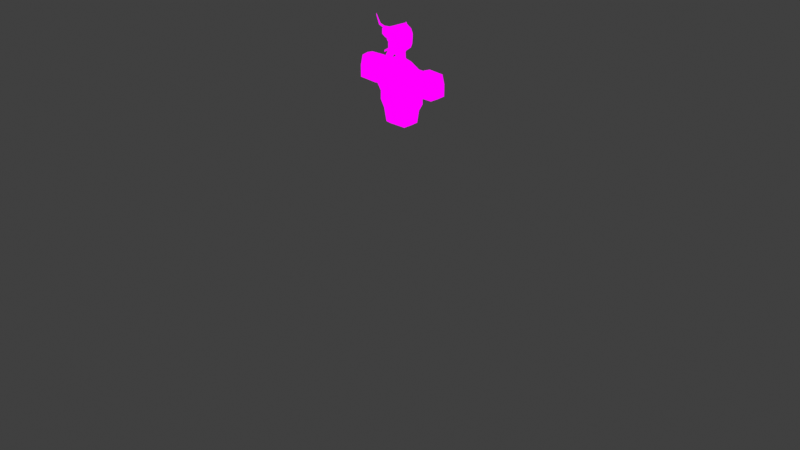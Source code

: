 # Source: demonboss.blend  (saved by Blender 4.2.66; exported with 4.5.12 LTS)
import bpy
from mathutils import Matrix  # noqa: F401  (used for matrix-valued properties, if any)

bpy.ops.wm.read_factory_settings(use_empty=True)
scene = bpy.context.scene
scene.name = 'Scene'

# ---- collections
col_collection = bpy.data.collections.new('Collection'); scene.collection.children.link(col_collection)

# ---- images (referenced by path relative to the original .blend; pixels are not part of the script)
import os
ASSET_DIR = os.environ.get("B2B_ASSET_DIR", "")  # directory of the original .blend (textures are referenced by path, not embedded)
HERE = os.path.dirname(os.path.abspath(__file__))  # packed textures are extracted next to this script under _unpacked/

def load_image(name, relpath, width, height, colorspace="sRGB"):
    """Load a texture the original file referenced (path relative to the .blend, or extracted next to this script)."""
    p = next((c for c in (os.path.join(HERE, relpath), os.path.join(ASSET_DIR, relpath)) if relpath and os.path.exists(c)), "")
    if p:
        img = bpy.data.images.load(p, check_existing=True)
        img.name = name
    else:  # same state as the original file: an image datablock whose file is absent (Cycles renders it pink)
        img = bpy.data.images.new(name, width, height)
        img.source = "FILE"
        img.filepath = "//" + (relpath or name)
    img.colorspace_settings.name = colorspace
    return img
img_tex_mc_png = load_image('tex_mc.png', 'tex_mc.png', 1024, 1024, 'sRGB')

# ---- materials (node trees are filled in below, after node groups)
mat_material_001 = bpy.data.materials.new('Material.001')

# ---- material node trees
mat_material_001.use_nodes = True; mat_material_001.node_tree.nodes.clear()
_N = mat_material_001.node_tree.nodes; _L = mat_material_001.node_tree.links
n0 = _N.new('ShaderNodeBsdfPrincipled'); n0.name = 'Principled BSDF'; n0.location = (-405, 236)
n1 = _N.new('ShaderNodeOutputMaterial'); n1.name = 'Material Output'; n1.location = (638, 315)
n2 = _N.new('ShaderNodeTexImage'); n2.name = 'Image Texture'; n2.location = (-337, 529)
n2.image = img_tex_mc_png
n3 = _N.new('ShaderNodeMix'); n3.name = 'Mix'; n3.location = (367, 425)
n3.data_type = 'RGBA'
n3.blend_type = 'MULTIPLY'
n3.clamp_factor = False
n3.inputs[0].default_value = 0.0
n4 = _N.new('ShaderNodeShaderToRGB'); n4.name = 'Shader to RGB'; n4.location = (-144, 187)
n5 = _N.new('ShaderNodeValToRGB'); n5.name = 'Color Ramp'; n5.location = (52, 208)
n5.color_ramp.interpolation = 'CONSTANT'
while len(n5.color_ramp.elements) > 1: n5.color_ramp.elements.remove(n5.color_ramp.elements[-1])
n5.color_ramp.elements[0].position = 0.0; n5.color_ramp.elements[0].color = (0.0, 0.0, 0.0, 1.0)
_e = n5.color_ramp.elements.new(0.5364); _e.color = (1.0, 1.0, 1.0, 1.0)
_L.new(n2.outputs[0], n3.inputs[6])
_L.new(n0.outputs[0], n4.inputs[0])
_L.new(n4.outputs[0], n5.inputs[0])
_L.new(n5.outputs[0], n3.inputs[7])
_L.new(n3.outputs[2], n1.inputs[0])
n1.is_active_output = True

# ---- world
world_world = bpy.data.worlds.new('World'); scene.world = world_world
world_world.use_nodes = True; world_world.node_tree.nodes.clear()
_N = world_world.node_tree.nodes; _L = world_world.node_tree.links
n0 = _N.new('ShaderNodeOutputWorld'); n0.name = 'World Output'; n0.location = (300, 300)
n1 = _N.new('ShaderNodeBackground'); n1.name = 'Background'; n1.location = (10, 300)
n1.inputs[0].default_value = (0.05088, 0.05088, 0.05088, 1.0)
_L.new(n1.outputs[0], n0.inputs[0])
n0.is_active_output = True
world_world.color = (0.05088, 0.05088, 0.05088)
world_world.sun_shadow_jitter_overblur = 0.0

# ---- cameras
cam_camera = bpy.data.cameras.new('Camera')
cam_camera.clip_end = 100.0
cam_camera.ortho_scale = 7.314

# ---- lights
light_light = bpy.data.lights.new('Light', 'POINT')
light_light.energy = 1000.0
light_light.shadow_soft_size = 0.1

# ---- meshes
me_cube_001 = bpy.data.meshes.new('Cube.001')
me_cube_001.from_pydata([(0.6277, 0.7745, 0.7152), (0.5989, 0.6629, -0.6675), (0.6506, -0.447, 1.004), (0.5223, -0.6701, -0.8346), (0.0, 0.8312, -0.8308), (0.0, -0.9107, 1.251), (0.0, -1.05, -1.275), (0.0, 1.0, 0.9567), (0.6056, 0.8371, -0.3594), (0.6143, -0.5461, -0.5185), (0.0, 1.049, -0.4066), (0.0, -1.003, -0.63), (0.7859, 0.0, 0.9526), (0.6715, 0.0, -0.7936), (0.0, 0.0, -1.016), (0.0, 0.0, 1.251), (0.698, 0.0, -0.4362), (0.6018, 0.7745, -0.5122), (0.5278, -0.6596, -0.6844), (0.0, 0.9728, -0.6565), (0.0, -1.157, -0.8624), (0.6832, 0.0, -0.636), (0.7778, -0.2682, 0.9557), (0.0, -0.5, -1.007), (0.0, -0.5, 1.251), (0.6899, -0.2682, -0.4362), (0.6634, -0.2682, -0.7936), (0.6751, -0.2682, -0.636), (0.0, -1.013, -0.6677), (0.208, -0.9309, -0.9012), (0.614, 0.8668, 0.01416), (0.6274, -0.5068, 0.025), (0.0, 1.097, 0.01585), (0.7278, 0.0, 0.025), (0.7197, -0.2682, 0.025), (0.0, -0.9858, -0.2249), (0.0, -0.9546, 0.2843), (0.08223, -0.9008, 0.025), (0.1444, -0.9001, -0.2184), (0.03355, -0.9394, 0.2779), (0.4033, -0.81, -0.8918), (0.4379, 0.8965, 0.8087), (0.4379, 0.7468, -0.7129), (0.4033, -0.6788, 1.098), (0.4379, 0.9591, -0.3594), (0.5, 0.0, 1.061), (0.5, 0.0, -0.8918), (0.4379, 0.8965, -0.5576), (0.5, -0.3841, 1.061), (0.5, -0.3841, -0.8918), (0.4379, 0.9931, 0.01396), (0.4085, -0.7458, 0.025), (0.5358, -0.6745, -0.4667), (0.4112, -0.8037, -0.7518), (0.0, -1.412, -1.138), (0.0, -1.267, -1.33), (0.2044, -1.365, -1.122), (0.1981, -1.234, -1.289), (0.8931, -0.7552, -0.8641), (0.8893, -0.7687, -1.022), (0.1336, -0.8338, 1.201), (0.6161, 0.878, 0.173), (0.6322, -0.4944, 0.227), (0.0, 1.103, 0.173), (0.7398, 0.0, 0.227), (0.7317, -0.2682, 0.227), (0.4379, 1.0, 0.173), (0.4074, -0.7319, 0.227), (0.6091, 0.8562, -0.202), (0.6197, -0.5265, -0.295), (0.0, 1.082, -0.202), (0.7122, 0.0, -0.2375), (0.7041, -0.2682, -0.2375), (0.4379, 0.9782, -0.202), (0.6159, -0.5363, -0.4551), (0.7044, 0.0, -0.3688), (0.6963, -0.2682, -0.3688), (0.5888, -0.6418, -0.3051), (0.0, -0.994, -0.2946), (0.0, -0.8797, -0.4358), (0.0, -0.8808, -0.5442), (0.3724, -0.8003, -0.4976), (0.3545, -0.7995, -0.3797), (0.0, -1.055, 0.03434), (0.06308, -1.035, 0.03434), (0.0, -1.138, -0.2156), (0.07273, -1.113, -0.2137), (0.3775, -0.7999, -0.4114), (0.0, -0.8802, -0.4626), (0.3171, -0.8386, -0.4094), (0.3113, -0.8403, -0.4554), (0.3058, -0.8425, -0.5271), (0.1096, -0.869, -0.5417), (0.3749, -0.8001, -0.4545), (0.1152, -0.8664, -0.4287), (0.0, -0.8799, -0.4492), (0.366, -0.7997, -0.3955), (0.0, -0.8805, -0.5034), (0.3523, -0.8201, -0.4395), (0.3422, -0.819, -0.4007), (0.1123, -0.8675, -0.4651), (0.3485, -0.8214, -0.5184), (0.3142, -0.8394, -0.4324), (0.3086, -0.8414, -0.4913), (0.3504, -0.8208, -0.4789), (0.3473, -0.8196, -0.4201), (0.1138, -0.867, -0.4469), (0.1109, -0.8682, -0.5034), (0.03675, -0.9756, -0.3594), (0.03675, -0.9759, -0.4002), (0.2237, -0.8747, -0.2966), (0.2231, -0.8752, -0.3364), (0.1653, -0.9176, 0.04073), (0.2463, -0.9645, 0.253), (0.545, -0.7368, -0.05871), (0.5951, -0.7994, 0.1643), (0.216, -0.8935, 0.02747), (0.2928, -0.9425, 0.2412), (0.5029, -0.7568, -0.0477), (0.5565, -0.8177, 0.1741), (0.156, -0.9081, 0.00518), (0.5357, -0.7273, -0.09426), (0.2067, -0.884, -0.008084), (0.4936, -0.7474, -0.08326), (0.197, -0.9267, 0.1261), (0.1877, -0.9267, 0.0905), (0.0, -1.007, 0.143), (0.0, -1.007, 0.1062), (0.09387, -0.9872, 0.09835), (0.09852, -0.9872, 0.1345), (0.5663, -0.7729, 0.08795), (0.557, -0.7634, 0.02291), (0.7342, -0.289, 0.1005), (0.7249, -0.2795, 0.03543), (0.1644, -0.4619, 1.189), (0.2026, 0.0, 1.174), (0.0, -0.9326, 0.6422), (0.08359, -0.8866, 0.639), (0.6219, 0.8807, 0.463), (0.6414, -0.4707, 0.6135), (0.0, 1.106, 0.463), (0.7629, 0.0, 0.6135), (0.7548, -0.2682, 0.6135), (0.4379, 1.003, 0.463), (0.4054, -0.7054, 0.6135), (0.4384, -1.391, 1.145), (0.0, -1.512, 1.183), (0.3592, -1.474, 0.722), (0.0, -1.547, 0.7244), (0.0, 1.247, -2.656), (0.0, -0.9691, -2.688), (1.457, 1.151, -2.717), (1.433, -0.7714, -2.766), (0.2905, 0.5092, -0.63), (0.0, 0.776, -0.7533), (0.0, -0.2546, -0.9832), (0.2905, -0.2546, -0.8796), (0.8717, 1.151, -5.626), (0.0, -0.9691, -5.598), (0.538, 0.2607, -0.7796), (0.3255, -0.1119, -1.677), (0.3255, 0.4294, -1.525), (0.0, -0.1912, -1.75), (0.0, 0.6183, -1.457), (0.4675, 0.2501, -1.455), (1.417, 0.8163, -2.269), (0.0, 1.065, -2.438), (1.417, -0.3203, -2.314), (0.0, -0.7946, -2.462), (1.87, 0.2573, -2.208), (2.082, -0.4609, -2.925), (2.079, 0.801, -2.265), (2.082, 0.9836, -2.87), (2.079, -0.2864, -2.31), (2.079, 0.2573, -2.204), (0.6242, 0.5819, -0.6468), (0.7386, 0.5819, 0.9447), (0.0, 0.6854, -0.8583), (0.6507, 0.5819, -0.4362), (0.6359, 0.5819, -0.4892), (0.6805, 0.5819, 0.025), (0.5, 0.6854, -0.7177), (0.5, 0.5819, 1.061), (0.6926, 0.5819, 0.227), (0.6649, 0.5819, -0.2375), (0.6571, 0.5819, -0.3688), (0.06373, 0.6854, 1.227), (0.7156, 0.5819, 0.6135), (1.697, -0.823, 1.948), (1.655, -0.8819, 1.964), (1.652, -0.8898, 1.836), (1.689, -0.823, 1.836), (1.457, -0.6795, 1.174), (1.564, -0.5284, 1.134), (1.645, -0.5284, 1.034), (1.55, -0.6995, 1.034), (0.0, -1.332, 0.4289), (0.0, -1.225, 0.4146), (0.1123, -1.217, 0.414), (0.1603, -1.319, 0.4285), (1.256, -0.3983, 0.9543), (1.403, -0.5851, 0.8941), (1.138, -0.5632, 0.9989), (1.508, -0.3983, 0.8941), (0.1841, -0.9756, 0.3187), (0.1841, -0.9759, 0.1979), (0.8466, -0.6611, 0.5079), (0.8462, -0.6616, 0.3878), (0.0, 1.247, -5.566), (2.296, -0.4609, -2.974), (2.624, 0.801, -1.981), (2.296, 0.9836, -2.919), (2.624, -0.2864, -2.026), (2.624, 0.2573, -1.921), (4.066, 0.259, -2.909), (4.066, -0.4633, -2.915), (4.023, 0.7986, -2.03), (4.066, 0.9813, -2.86), (4.023, -0.2887, -2.075), (4.023, 0.2549, -1.969), (1.457, 1.151, -3.725), (0.0, 1.247, -3.664), (0.0, -0.9691, -3.696), (1.433, -0.7714, -3.774), (2.082, 0.2613, -3.927), (2.082, -0.4609, -3.933), (2.082, 0.9836, -3.878), (2.296, 0.2613, -3.976), (2.296, -0.4609, -3.981), (2.296, 0.9836, -3.927), (4.066, 0.259, -3.917), (4.066, -0.4633, -3.923), (4.066, 0.9813, -3.868), (0.8479, -0.7714, -5.675), (1.291, 0.2613, -5.829), (1.291, -0.4609, -5.834), (1.291, 0.9836, -5.78), (1.684, 0.9836, -5.15), (0.0, 1.247, -4.936), (1.684, -0.4609, -5.205), (0.0, -0.9691, -4.968), (1.165, -0.7714, -5.046), (1.189, 1.151, -4.997), (1.684, 0.2613, -5.199), (1.673, 0.9836, -4.429), (0.0, -0.9691, -4.376), (1.107, 1.151, -4.405), (0.0, 1.247, -4.345), (1.673, -0.4609, -4.483), (1.084, -0.7714, -4.454), (1.673, 0.2613, -4.478), (0.629, 1.18, -6.751), (0.0, -0.9405, -6.722), (0.0, 0.2899, -6.706), (0.0, 1.276, -6.69), (0.6051, -0.7428, -6.8), (0.485, 0.2899, -6.726), (1.048, 0.2899, -6.953), (1.048, -0.4323, -6.959), (1.048, 1.012, -6.904), (0.7408, -0.2161, -1.84), (0.0, -0.4929, -2.139), (1.038, 0.2537, -1.676), (0.7408, 0.6228, -1.742), (0.0, 0.8415, -1.98), (0.2871, -0.1168, -1.183), (0.0, -0.1483, -1.257), (0.4493, 0.2471, -1.052), (0.2871, 0.4245, -1.016), (0.0, 0.6135, -1.042)], [], [(49, 26, 3, 40), (193, 192, 189, 188), (143, 41, 0, 138), (48, 134, 60, 43), (53, 52, 11, 28, 29), (47, 44, 8, 17), (27, 25, 9, 18), (179, 178, 16, 21), (182, 186, 135, 45), (187, 176, 12, 141), (181, 175, 13, 46), (175, 179, 21, 13), (27, 18, 58), (42, 47, 17, 1), (53, 29, 56), (13, 21, 27, 26), (21, 16, 25, 27), (45, 135, 134, 48), (141, 12, 22, 142), (13, 26, 49), (29, 28, 20), (71, 33, 34, 72), (184, 180, 33, 71), (77, 51, 37, 38), (73, 50, 30, 68), (72, 34, 31, 69), (38, 37, 84, 86), (70, 32, 50, 73), (14, 46, 49, 23), (12, 45, 48, 22), (4, 19, 47, 42), (177, 181, 46, 14), (176, 182, 45, 12), (19, 10, 44, 47), (22, 48, 43, 2), (140, 7, 41, 143), (23, 49, 40, 6), (18, 9, 52, 53), (69, 31, 51, 77), (137, 144, 147), (3, 18, 53, 40), (57, 56, 54, 55), (29, 20, 54, 56), (6, 40, 57, 55), (40, 53, 56, 57), (26, 27, 58, 59), (3, 26, 59), (18, 3, 59, 58), (46, 13, 49), (31, 62, 67, 51), (60, 5, 146, 145), (32, 63, 66, 50), (33, 64, 65, 34), (180, 183, 64, 33), (50, 66, 61, 30), (34, 65, 62, 31), (51, 67, 39, 37), (74, 69, 77), (10, 70, 73, 44), (76, 72, 69, 74), (44, 73, 68, 8), (185, 184, 71, 75), (75, 71, 72, 76), (16, 75, 76, 25), (178, 185, 75, 16), (25, 76, 74, 9), (9, 74, 77, 52), (93, 96, 87), (78, 77, 38, 35), (99, 94, 89), (92, 101, 91), (85, 86, 84, 83), (84, 39, 36, 83), (37, 39, 84), (35, 38, 86, 85), (107, 103, 90, 100), (106, 102, 89, 94), (105, 98, 87, 96), (104, 101, 81, 93), (98, 104, 93, 87), (90, 103, 104, 98), (103, 91, 101, 104), (99, 105, 96, 82), (89, 102, 105, 99), (102, 90, 98, 105), (95, 106, 94, 79), (88, 100, 106, 95), (100, 90, 102, 106), (97, 107, 100, 88), (80, 92, 107, 97), (92, 91, 103, 107), (11, 52, 81, 101, 92, 80), (77, 78, 79, 94, 99, 82), (52, 77, 82, 96, 93, 81), (109, 111, 110, 108), (116, 117, 113, 112), (118, 119, 117, 116), (114, 115, 119, 118), (114, 118, 123, 121), (118, 116, 122, 123), (116, 112, 120, 122), (128, 129, 126, 127), (125, 124, 129, 128), (130, 131, 133, 132), (134, 135, 15, 24), (186, 7, 15), (60, 134, 24, 5), (39, 137, 136, 36), (62, 139, 144, 67), (63, 140, 143, 66), (64, 141, 142, 65), (183, 187, 141, 64), (67, 144, 137, 39), (66, 143, 138, 61), (65, 142, 139, 62), (139, 2, 145, 147), (147, 145, 146, 148), (2, 43, 145), (144, 139, 147), (43, 60, 145), (136, 137, 198, 197), (217, 211, 229, 232), (267, 265, 156, 159), (265, 266, 155, 156), (269, 268, 153, 154), (268, 267, 159, 153), (214, 217, 232, 230), (263, 262, 164, 161), (264, 263, 161, 163), (260, 261, 162, 160), (262, 260, 160, 164), (165, 151, 172, 171), (152, 150, 168, 167), (149, 151, 165, 166), (167, 169, 174, 173), (211, 172, 226, 229), (151, 149, 221, 220), (169, 165, 171, 174), (209, 215, 231, 228), (152, 167, 173, 170), (152, 170, 225, 223), (61, 138, 187, 183), (8, 185, 178), (8, 68, 184, 185), (30, 61, 183, 180), (0, 41, 182, 176), (4, 42, 181, 177), (68, 30, 180, 184), (1, 17, 179, 175), (42, 1, 175, 181), (138, 0, 176, 187), (41, 7, 186, 182), (17, 8, 178, 179), (191, 188, 189, 190), (195, 194, 191, 190), (192, 195, 190, 189), (194, 193, 188, 191), (203, 200, 193, 194), (202, 201, 195, 192), (201, 203, 194, 195), (200, 202, 192, 193), (197, 198, 199, 196), (137, 147, 199, 198), (147, 148, 196, 199), (22, 2, 202, 200), (139, 142, 203, 201), (2, 139, 201, 202), (142, 22, 200, 203), (205, 207, 206, 204), (209, 212, 218, 215), (212, 213, 219, 218), (173, 174, 213, 212), (170, 173, 212, 209), (171, 172, 211, 210), (174, 171, 210, 213), (214, 215, 218, 219), (217, 214, 219, 216), (210, 211, 217, 216), (213, 210, 216, 219), (150, 152, 223, 222), (215, 214, 230, 231), (239, 243, 234, 235), (242, 238, 208, 157), (224, 225, 228, 227), (226, 224, 227, 229), (241, 239, 235, 233), (240, 241, 233, 158), (229, 227, 230, 232), (227, 228, 231, 230), (172, 151, 220, 226), (170, 209, 228, 225), (158, 233, 255, 252), (157, 208, 254, 251), (234, 236, 259, 257), (233, 235, 258, 255), (237, 242, 157, 236), (243, 237, 236, 234), (250, 244, 237, 243), (244, 246, 242, 237), (245, 249, 241, 240), (249, 248, 239, 241), (246, 247, 238, 242), (248, 250, 243, 239), (225, 224, 250, 248), (220, 221, 247, 246), (223, 225, 248, 249), (222, 223, 249, 245), (226, 220, 246, 244), (224, 226, 244, 250), (253, 252, 255, 256), (254, 253, 256, 251), (256, 255, 258, 257), (251, 256, 257, 259), (236, 157, 251, 259), (235, 234, 257, 258), (169, 167, 260, 262), (167, 168, 261, 260), (166, 165, 263, 264), (165, 169, 262, 263), (161, 164, 267, 268), (163, 161, 268, 269), (160, 162, 266, 265), (164, 160, 265, 267), (135, 186, 15)])
_uv = me_cube_001.uv_layers.new(name='UVMap')
_uv.uv.foreach_set('vector', [0.09182, 0.9718, 0.09568, 0.9709, 0.09477, 0.9744, 0.09182, 0.9748, 0.09496, 0.9604, 0.09496, 0.9561, 0.09496, 0.9561, 0.09496, 0.9604, 0.09241, 0.9781, 0.09123, 0.9781, 0.09123, 0.9766, 0.09241, 0.9766, 0.08707, 0.9585, 0.08177, 0.9573, 0.08179, 0.95, 0.08707, 0.9525, 0.4026, 0.7878, 0.4375, 0.7835, 0.4375, 0.875, 0.424, 0.875, 0.4026, 0.8369, 0.4026, 0.4375, 0.4375, 0.4375, 0.4375, 0.5, 0.4026, 0.5, 0.09739, 0.9709, 0.09955, 0.9709, 0.09866, 0.973, 0.09739, 0.9755, 0.4026, 0.5393, 0.4375, 0.5393, 0.4375, 0.625, 0.4026, 0.625, 0.08707, 0.9754, 0.08018, 0.9754, 0.08238, 0.9646, 0.08707, 0.9646, 0.09241, 0.9756, 0.09123, 0.9756, 0.09123, 0.9736, 0.09241, 0.9736, 0.04199, 0.905, 0.05325, 0.905, 0.05325, 0.9204, 0.04199, 0.9204, 0.375, 0.5393, 0.4026, 0.5393, 0.4026, 0.625, 0.375, 0.625, 0.09739, 0.9709, 0.09739, 0.9755, 0.09739, 0.973, 0.375, 0.4375, 0.4026, 0.4375, 0.4026, 0.5, 0.375, 0.5, 0.09787, 0.9577, 0.09787, 0.9796, 0.09739, 0.9832, 0.09568, 0.9688, 0.09739, 0.9688, 0.09739, 0.9709, 0.09568, 0.9709, 0.09739, 0.9688, 0.09955, 0.9688, 0.09955, 0.9709, 0.09739, 0.9709, 0.08707, 0.9646, 0.08238, 0.9646, 0.08177, 0.9573, 0.08707, 0.9585, 0.09241, 0.9736, 0.09123, 0.9736, 0.09123, 0.9727, 0.09241, 0.9727, 0.09568, 0.9688, 0.09568, 0.9709, 0.09182, 0.9718, 0.09481, 0.9656, 0.09891, 0.9729, 0.09481, 0.9729, 0.4703, 0.625, 0.5031, 0.625, 0.5031, 0.6585, 0.4703, 0.6585, 0.4703, 0.5393, 0.5031, 0.5393, 0.5031, 0.625, 0.4703, 0.625, 0.4539, 0.7842, 0.5031, 0.7863, 0.5031, 0.8475, 0.4727, 0.8413, 0.4703, 0.4375, 0.5031, 0.4375, 0.5111, 0.5, 0.4703, 0.5, 0.4703, 0.6585, 0.5031, 0.6585, 0.5031, 0.692, 0.4631, 0.692, 0.01072, 0.8954, 0.0231, 0.8979, 0.02386, 0.898, 0.01106, 0.8954, 0.4703, 0.375, 0.5031, 0.375, 0.5031, 0.4375, 0.4703, 0.4375, 0.0274, 0.9141, 0.03127, 0.9141, 0.03127, 0.9171, 0.0274, 0.918, 0.09496, 0.9646, 0.08707, 0.9646, 0.08707, 0.9585, 0.09496, 0.9604, 0.375, 0.375, 0.4026, 0.375, 0.4026, 0.4375, 0.375, 0.4375, 0.03073, 0.905, 0.04199, 0.905, 0.04199, 0.9204, 0.03073, 0.9204, 0.09496, 0.9754, 0.08707, 0.9754, 0.08707, 0.9646, 0.09496, 0.9646, 0.4026, 0.375, 0.4375, 0.375, 0.4375, 0.4375, 0.4026, 0.4375, 0.09496, 0.9604, 0.08707, 0.9585, 0.08707, 0.9525, 0.09496, 0.9561, 0.09241, 0.9797, 0.09123, 0.9797, 0.09123, 0.9781, 0.09241, 0.9781, 0.08795, 0.9727, 0.09182, 0.9718, 0.09182, 0.9748, 0.08795, 0.9766, 0.07982, 0.9645, 0.08485, 0.9548, 0.08836, 0.9771, 0.07982, 0.9782, 0.4631, 0.692, 0.5031, 0.692, 0.5031, 0.7863, 0.4539, 0.7842, 0.08418, 0.962, 0.08452, 0.969, 0.08418, 0.962, 0.09477, 0.9744, 0.09739, 0.9755, 0.09739, 0.9789, 0.09568, 0.9786, 0.09568, 0.9816, 0.09739, 0.9832, 0.09739, 0.9843, 0.09568, 0.9843, 0.09481, 0.9656, 0.09481, 0.9729, 0.09481, 0.9729, 0.09481, 0.9694, 0.08795, 0.9766, 0.09182, 0.9748, 0.08981, 0.9757, 0.08795, 0.9766, 0.09568, 0.9786, 0.09739, 0.9789, 0.09739, 0.9832, 0.09568, 0.9816, 0.09568, 0.9709, 0.09739, 0.9709, 0.09739, 0.973, 0.09568, 0.973, 0.09477, 0.9744, 0.09568, 0.9709, 0.09568, 0.973, 0.09739, 0.9755, 0.09477, 0.9744, 0.09568, 0.973, 0.09739, 0.973, 0.03127, 0.9141, 0.03514, 0.9141, 0.03127, 0.9171, 0.5031, 0.692, 0.5284, 0.692, 0.5284, 0.7858, 0.5031, 0.7863, 0.08179, 0.95, 0.07918, 0.9488, 0.07918, 0.9488, 0.08179, 0.95, 0.5031, 0.375, 0.5284, 0.375, 0.5284, 0.4375, 0.5031, 0.4375, 0.5031, 0.625, 0.5284, 0.625, 0.5284, 0.6585, 0.5031, 0.6585, 0.5031, 0.5393, 0.5284, 0.5393, 0.5284, 0.625, 0.5031, 0.625, 0.5031, 0.4375, 0.5284, 0.4375, 0.5284, 0.5, 0.5111, 0.5, 0.1023, 0.979, 0.0992, 0.979, 0.0992, 0.9749, 0.1023, 0.9749, 0.5031, 0.7863, 0.5284, 0.7858, 0.5351, 0.8655, 0.5031, 0.8475, 0.4431, 0.692, 0.4631, 0.692, 0.4539, 0.7842, 0.4375, 0.375, 0.4703, 0.375, 0.4703, 0.4375, 0.4375, 0.4375, 0.4539, 0.6585, 0.4703, 0.6585, 0.4631, 0.692, 0.4431, 0.692, 0.4375, 0.4375, 0.4703, 0.4375, 0.4703, 0.5, 0.4375, 0.5, 0.4539, 0.5393, 0.4703, 0.5393, 0.4703, 0.625, 0.4539, 0.625, 0.4539, 0.625, 0.4703, 0.625, 0.4703, 0.6585, 0.4539, 0.6585, 0.4375, 0.625, 0.4539, 0.625, 0.4539, 0.6585, 0.4375, 0.6585, 0.4375, 0.5393, 0.4539, 0.5393, 0.4539, 0.625, 0.4375, 0.625, 0.4375, 0.6585, 0.4539, 0.6585, 0.4431, 0.692, 0.4231, 0.692, 0.4231, 0.692, 0.4431, 0.692, 0.4539, 0.7842, 0.4375, 0.7835, 0.4496, 0.784, 0.4525, 0.7842, 0.4511, 0.7841, 0.4552, 0.875, 0.4539, 0.7842, 0.4727, 0.8413, 0.4719, 0.875, 0.4542, 0.8063, 0.4549, 0.8517, 0.4545, 0.8284, 0.44, 0.8481, 0.4453, 0.806, 0.4425, 0.8281, 0.02255, 0.9017, 0.02261, 0.8992, 0.0309, 0.8996, 0.0309, 0.9017, 0.0309, 0.8996, 0.03945, 0.8993, 0.03964, 0.9004, 0.0309, 0.9017, 0.0231, 0.8979, 0.0361, 0.9052, 0.02386, 0.898, 0.01902, 0.9228, 0.01931, 0.9107, 0.0191, 0.9193, 0.01902, 0.9228, 0.08333, 0.9479, 0.08311, 0.9507, 0.08263, 0.9507, 0.08272, 0.9478, 0.2386, 0.9711, 0.2385, 0.9742, 0.2382, 0.9742, 0.2382, 0.971, 0.08227, 0.9537, 0.08253, 0.9537, 0.08243, 0.9567, 0.08224, 0.9567, 0.2235, 0.9694, 0.2238, 0.9694, 0.2235, 0.9724, 0.2233, 0.9724, 0.08253, 0.9537, 0.08287, 0.9537, 0.08263, 0.9567, 0.08243, 0.9567, 0.08263, 0.9507, 0.08311, 0.9507, 0.08287, 0.9537, 0.08253, 0.9537, 0.2237, 0.9586, 0.2242, 0.9586, 0.2238, 0.9616, 0.2235, 0.9616, 0.2383, 0.9772, 0.2385, 0.9772, 0.2385, 0.9802, 0.2383, 0.9802, 0.2382, 0.9742, 0.2385, 0.9742, 0.2385, 0.9772, 0.2383, 0.9772, 0.0823, 0.9507, 0.08263, 0.9507, 0.08253, 0.9537, 0.08227, 0.9537, 0.2386, 0.968, 0.2386, 0.9711, 0.2382, 0.971, 0.2381, 0.9679, 0.08282, 0.9448, 0.08272, 0.9478, 0.08232, 0.9477, 0.08235, 0.9446, 0.08272, 0.9478, 0.08263, 0.9507, 0.0823, 0.9507, 0.08232, 0.9477, 0.08355, 0.9451, 0.08333, 0.9479, 0.08272, 0.9478, 0.08282, 0.9448, 0.2249, 0.9532, 0.2246, 0.9559, 0.224, 0.9557, 0.2242, 0.9529, 0.2246, 0.9559, 0.2242, 0.9586, 0.2237, 0.9586, 0.224, 0.9557, 0.4375, 0.875, 0.4375, 0.7835, 0.4481, 0.784, 0.4453, 0.806, 0.44, 0.8481, 0.4375, 0.868, 0.4539, 0.7842, 0.4552, 0.875, 0.4552, 0.875, 0.4549, 0.8517, 0.4542, 0.8063, 0.4539, 0.7842, 0.4375, 0.7835, 0.4539, 0.7842, 0.4539, 0.7842, 0.4525, 0.7842, 0.4496, 0.784, 0.4481, 0.784, 0.08355, 0.9451, 0.08346, 0.9462, 0.08278, 0.946, 0.08282, 0.9448, 0.1074, 0.9809, 0.1136, 0.984, 0.1138, 0.9861, 0.1074, 0.9825, 0.2059, 0.9668, 0.211, 0.9671, 0.212, 0.979, 0.2059, 0.9761, 0.1074, 0.9704, 0.1124, 0.9703, 0.1126, 0.972, 0.1074, 0.9717, 0.1074, 0.9704, 0.1074, 0.9717, 0.1074, 0.9717, 0.1074, 0.9704, 0.08774, 0.957, 0.08774, 0.9662, 0.08774, 0.9662, 0.08774, 0.957, 0.1074, 0.9809, 0.1074, 0.9825, 0.1074, 0.9825, 0.1074, 0.9809, 0.1074, 0.9825, 0.1074, 0.9825, 0.1074, 0.9825, 0.1074, 0.9825, 0.1074, 0.9825, 0.1074, 0.9825, 0.1074, 0.9825, 0.1074, 0.9825, 0.1074, 0.9704, 0.1074, 0.9704, 0.1074, 0.9704, 0.1074, 0.9704, 0.08177, 0.9573, 0.08238, 0.9646, 0.07918, 0.9646, 0.07918, 0.9567, 0.08018, 0.9754, 0.07918, 0.9804, 0.07918, 0.9646, 0.08179, 0.95, 0.08177, 0.9573, 0.07918, 0.9567, 0.07918, 0.9488, 0.5351, 0.8655, 0.58, 0.8551, 0.5803, 0.875, 0.5355, 0.875, 0.5284, 0.692, 0.5767, 0.692, 0.5767, 0.7846, 0.5284, 0.7858, 0.5284, 0.375, 0.5767, 0.375, 0.5767, 0.4375, 0.5284, 0.4375, 0.5284, 0.625, 0.5767, 0.625, 0.5767, 0.6585, 0.5284, 0.6585, 0.5284, 0.5393, 0.5767, 0.5393, 0.5767, 0.625, 0.5284, 0.625, 0.5284, 0.7858, 0.5767, 0.7846, 0.58, 0.8551, 0.5351, 0.8655, 0.5284, 0.4375, 0.5767, 0.4375, 0.5767, 0.5, 0.5284, 0.5, 0.0992, 0.979, 0.09327, 0.979, 0.09327, 0.9749, 0.0992, 0.9749, 0.09255, 0.9711, 0.09112, 0.9711, 0.09123, 0.9682, 0.09232, 0.9679, 0.09232, 0.9679, 0.09123, 0.9682, 0.09123, 0.9674, 0.09232, 0.9674, 0.09496, 0.9561, 0.08707, 0.9525, 0.08179, 0.95, 0.08452, 0.969, 0.08452, 0.9781, 0.08418, 0.962, 0.08707, 0.9525, 0.08179, 0.95, 0.08179, 0.95, 0.0998, 0.9844, 0.09956, 0.9645, 0.09956, 0.9645, 0.0998, 0.9844, 0.03738, 0.8979, 0.03738, 0.8979, 0.03738, 0.8979, 0.03738, 0.8979, 0.04199, 0.9092, 0.03738, 0.9204, 0.03738, 0.9204, 0.04199, 0.9092, 0.03738, 0.9204, 0.03073, 0.9204, 0.03073, 0.9204, 0.03738, 0.9204, 0.03073, 0.8979, 0.03738, 0.8979, 0.03738, 0.8979, 0.03073, 0.8979, 0.03738, 0.8979, 0.04199, 0.9092, 0.04199, 0.9092, 0.03738, 0.8979, 0.03765, 0.9099, 0.03738, 0.8979, 0.03738, 0.8979, 0.03765, 0.9099, 0.03738, 0.8979, 0.04199, 0.9092, 0.04199, 0.9092, 0.03738, 0.8979, 0.03073, 0.8979, 0.03738, 0.8979, 0.03738, 0.8979, 0.03073, 0.8979, 0.03738, 0.9204, 0.03073, 0.9204, 0.03073, 0.9204, 0.03738, 0.9204, 0.04199, 0.9092, 0.03738, 0.9204, 0.03738, 0.9204, 0.04199, 0.9092, 0.03738, 0.8979, 0.03738, 0.8979, 0.03738, 0.8979, 0.03738, 0.8979, 0.03738, 0.9204, 0.03073, 0.9204, 0.03073, 0.9204, 0.03738, 0.9204, 0.03073, 0.8979, 0.03738, 0.8979, 0.03738, 0.8979, 0.03073, 0.8979, 0.03738, 0.9204, 0.04199, 0.9092, 0.04199, 0.9092, 0.03738, 0.9204, 0.03738, 0.8979, 0.03738, 0.8979, 0.03738, 0.8979, 0.03738, 0.8979, 0.03738, 0.8979, 0.03073, 0.8979, 0.03073, 0.8979, 0.03738, 0.8979, 0.04199, 0.9092, 0.03738, 0.8979, 0.03738, 0.8979, 0.04199, 0.9092, 0.03738, 0.9204, 0.03738, 0.9204, 0.03738, 0.9204, 0.03738, 0.9204, 0.03738, 0.9204, 0.03738, 0.9204, 0.03738, 0.9204, 0.03738, 0.9204, 0.03738, 0.9204, 0.03738, 0.9204, 0.03738, 0.9204, 0.03738, 0.9204, 0.5284, 0.5, 0.5767, 0.5, 0.5767, 0.5393, 0.5284, 0.5393, 0.4375, 0.5, 0.4539, 0.5393, 0.4375, 0.5393, 0.4375, 0.5, 0.4703, 0.5, 0.4703, 0.5393, 0.4539, 0.5393, 0.5111, 0.5, 0.5284, 0.5, 0.5284, 0.5393, 0.5031, 0.5393, 0.09496, 0.9804, 0.08707, 0.9804, 0.08707, 0.9754, 0.09496, 0.9754, 0.03073, 0.8979, 0.04199, 0.8979, 0.04199, 0.905, 0.03073, 0.905, 0.4703, 0.5, 0.5111, 0.5, 0.5031, 0.5393, 0.4703, 0.5393, 0.375, 0.5, 0.4026, 0.5, 0.4026, 0.5393, 0.375, 0.5393, 0.04199, 0.8979, 0.05325, 0.8979, 0.05325, 0.905, 0.04199, 0.905, 0.09241, 0.9766, 0.09123, 0.9766, 0.09123, 0.9756, 0.09241, 0.9756, 0.08707, 0.9804, 0.07918, 0.9804, 0.08018, 0.9754, 0.08707, 0.9754, 0.4026, 0.5, 0.4375, 0.5, 0.4375, 0.5393, 0.4026, 0.5393, 0.1042, 0.9649, 0.1044, 0.9649, 0.1044, 0.965, 0.1042, 0.965, 0.09327, 0.9749, 0.09327, 0.979, 0.09327, 0.979, 0.09327, 0.9749, 0.09112, 0.9711, 0.09255, 0.9711, 0.09255, 0.9711, 0.09112, 0.9711, 0.09241, 0.9727, 0.09123, 0.9727, 0.09123, 0.9727, 0.09241, 0.9727, 0.09241, 0.9727, 0.09123, 0.9727, 0.09123, 0.9727, 0.09241, 0.9727, 0.09112, 0.9711, 0.09255, 0.9711, 0.09255, 0.9711, 0.09112, 0.9711, 0.09327, 0.9749, 0.09327, 0.979, 0.09327, 0.979, 0.09327, 0.9749, 0.09496, 0.9604, 0.09496, 0.9561, 0.09496, 0.9561, 0.09496, 0.9604, 0.08416, 0.96, 0.08418, 0.962, 0.08418, 0.962, 0.08416, 0.96, 0.08418, 0.962, 0.08418, 0.962, 0.08418, 0.962, 0.08418, 0.962, 0.09232, 0.9679, 0.09232, 0.9674, 0.09232, 0.9674, 0.09232, 0.9679, 0.09496, 0.9604, 0.09496, 0.9561, 0.09496, 0.9561, 0.09496, 0.9604, 0.09327, 0.9749, 0.09327, 0.979, 0.09327, 0.979, 0.09327, 0.9749, 0.09112, 0.9711, 0.09255, 0.9711, 0.09255, 0.9711, 0.09112, 0.9711, 0.09241, 0.9727, 0.09123, 0.9727, 0.09123, 0.9727, 0.09241, 0.9727, 0.08355, 0.9451, 0.08349, 0.9459, 0.0828, 0.9456, 0.08282, 0.9448, 0.03738, 0.9204, 0.03738, 0.9204, 0.03738, 0.9204, 0.03738, 0.9204, 0.03738, 0.9204, 0.04199, 0.9092, 0.04199, 0.9092, 0.03738, 0.9204, 0.03738, 0.9204, 0.04199, 0.9092, 0.04199, 0.9092, 0.03738, 0.9204, 0.03738, 0.9204, 0.03738, 0.9204, 0.03738, 0.9204, 0.03738, 0.9204, 0.03738, 0.8979, 0.03738, 0.8979, 0.03738, 0.8979, 0.03738, 0.8979, 0.04199, 0.9092, 0.03738, 0.8979, 0.03738, 0.8979, 0.04199, 0.9092, 0.03765, 0.9099, 0.03738, 0.9204, 0.03738, 0.9204, 0.04199, 0.9092, 0.03738, 0.8979, 0.03765, 0.9099, 0.04199, 0.9092, 0.03738, 0.8979, 0.03738, 0.8979, 0.03738, 0.8979, 0.03738, 0.8979, 0.03738, 0.8979, 0.04199, 0.9092, 0.03738, 0.8979, 0.03738, 0.8979, 0.04199, 0.9092, 0.03073, 0.9204, 0.03738, 0.9204, 0.03738, 0.9204, 0.03073, 0.9204, 0.03738, 0.9204, 0.03765, 0.9099, 0.03765, 0.9099, 0.03738, 0.9204, 0.03738, 0.9204, 0.03765, 0.9099, 0.03765, 0.9099, 0.03738, 0.9204, 0.03738, 0.8979, 0.03073, 0.8979, 0.03073, 0.8979, 0.03738, 0.8979, 0.03765, 0.9099, 0.03738, 0.9204, 0.03738, 0.9204, 0.03765, 0.9099, 0.03738, 0.8979, 0.03765, 0.9099, 0.03765, 0.9099, 0.03738, 0.8979, 0.03738, 0.9204, 0.03738, 0.9204, 0.03738, 0.9204, 0.03738, 0.9204, 0.03073, 0.9204, 0.03738, 0.9204, 0.03738, 0.9204, 0.03073, 0.9204, 0.03738, 0.8979, 0.03765, 0.9099, 0.03765, 0.9099, 0.03738, 0.8979, 0.03765, 0.9099, 0.03738, 0.9204, 0.03738, 0.9204, 0.03765, 0.9099, 0.03738, 0.8979, 0.03738, 0.8979, 0.03738, 0.8979, 0.03738, 0.8979, 0.03738, 0.9204, 0.03738, 0.9204, 0.03738, 0.9204, 0.03738, 0.9204, 0.03073, 0.9204, 0.03738, 0.9204, 0.03738, 0.9204, 0.03073, 0.9204, 0.03738, 0.8979, 0.03073, 0.8979, 0.03073, 0.8979, 0.03738, 0.8979, 0.03765, 0.9099, 0.03738, 0.8979, 0.03738, 0.8979, 0.03765, 0.9099, 0.03738, 0.9204, 0.03738, 0.9204, 0.03738, 0.9204, 0.03738, 0.9204, 0.03738, 0.8979, 0.03738, 0.8979, 0.03738, 0.8979, 0.03738, 0.8979, 0.03765, 0.9099, 0.03738, 0.8979, 0.03738, 0.8979, 0.03765, 0.9099, 0.03765, 0.9099, 0.03738, 0.8979, 0.03738, 0.8979, 0.03765, 0.9099, 0.03738, 0.8979, 0.03738, 0.8979, 0.03738, 0.8979, 0.03738, 0.8979, 0.03073, 0.9204, 0.03738, 0.9204, 0.03738, 0.9204, 0.03073, 0.9204, 0.03738, 0.9204, 0.03738, 0.9204, 0.03738, 0.9204, 0.03738, 0.9204, 0.03738, 0.8979, 0.03073, 0.8979, 0.03073, 0.8979, 0.03738, 0.8979, 0.03738, 0.9204, 0.03765, 0.9099, 0.03765, 0.9099, 0.03738, 0.9204, 0.03738, 0.9204, 0.03765, 0.9099, 0.03765, 0.9099, 0.03738, 0.9204, 0.03738, 0.8979, 0.03073, 0.8979, 0.03073, 0.8979, 0.03738, 0.8979, 0.03738, 0.9204, 0.03738, 0.9204, 0.03738, 0.9204, 0.03738, 0.9204, 0.03073, 0.9204, 0.03738, 0.9204, 0.03738, 0.9204, 0.03073, 0.9204, 0.03738, 0.8979, 0.03738, 0.8979, 0.03738, 0.8979, 0.03738, 0.8979, 0.03765, 0.9099, 0.03738, 0.8979, 0.03738, 0.8979, 0.03765, 0.9099, 0.03073, 0.9092, 0.03073, 0.9204, 0.03738, 0.9204, 0.03765, 0.9099, 0.03073, 0.8979, 0.03073, 0.9092, 0.03765, 0.9099, 0.03738, 0.8979, 0.03765, 0.9099, 0.03738, 0.9204, 0.03738, 0.9204, 0.03765, 0.9099, 0.03738, 0.8979, 0.03765, 0.9099, 0.03765, 0.9099, 0.03738, 0.8979, 0.03738, 0.8979, 0.03738, 0.8979, 0.03738, 0.8979, 0.03738, 0.8979, 0.03738, 0.9204, 0.03765, 0.9099, 0.03765, 0.9099, 0.03738, 0.9204, 0.04199, 0.9092, 0.03738, 0.9204, 0.03738, 0.9204, 0.04199, 0.9092, 0.03738, 0.9204, 0.03073, 0.9204, 0.03073, 0.9204, 0.03738, 0.9204, 0.03073, 0.8979, 0.03738, 0.8979, 0.03738, 0.8979, 0.03073, 0.8979, 0.03738, 0.8979, 0.04199, 0.9092, 0.04199, 0.9092, 0.03738, 0.8979, 0.03738, 0.8979, 0.04199, 0.9092, 0.04199, 0.9092, 0.03738, 0.8979, 0.03073, 0.8979, 0.03738, 0.8979, 0.03738, 0.8979, 0.03073, 0.8979, 0.03738, 0.9204, 0.03073, 0.9204, 0.03073, 0.9204, 0.03738, 0.9204, 0.04199, 0.9092, 0.03738, 0.9204, 0.03738, 0.9204, 0.04199, 0.9092, 0.08238, 0.9646, 0.08018, 0.9754, 0.07918, 0.9646])
me_cube_001.materials.append(mat_material_001)
me_cube_001.use_mirror_vertex_groups = False
me_cube_001.update()
me_cube_003 = bpy.data.meshes.new('Cube.003')
me_cube_003.from_pydata([(0.2291, -1.318, -0.4554), (0.1928, -1.345, -0.4651), (0.2286, -1.319, -0.4913), (0.1926, -1.346, -0.5034), (0.9814, -1.693, -0.7227), (1.099, -1.604, -0.6913), (1.098, -1.608, -0.8078), (0.9805, -1.695, -0.8473), (0.8718, -1.533, -0.7255), (0.7757, -1.604, -0.7579), (0.8732, -1.53, -0.63), (0.7764, -1.602, -0.6557), (1.066, -1.93, -0.4894), (1.315, -1.743, -0.4232), (0.838, -1.586, -0.2938), (0.6338, -1.74, -0.3481)], [], [(3, 1, 0, 2), (7, 6, 5, 4), (9, 8, 6, 7), (8, 10, 5, 6), (11, 9, 7, 4), (10, 11, 15, 14), (0, 1, 11, 10), (1, 3, 9, 11), (2, 0, 10, 8), (3, 2, 8, 9), (14, 15, 12, 13), (5, 10, 14, 13), (4, 5, 13, 12), (11, 4, 12, 15)])
_uv = me_cube_003.uv_layers.new(name='UVMap')
_uv.uv.foreach_set('vector', [0.08333, 0.9479, 0.08272, 0.9478, 0.08263, 0.9507, 0.08311, 0.9507, 0.08333, 0.9479, 0.08311, 0.9507, 0.08263, 0.9507, 0.08272, 0.9478, 0.08333, 0.9479, 0.08311, 0.9507, 0.08311, 0.9507, 0.08333, 0.9479, 0.08311, 0.9507, 0.08263, 0.9507, 0.08263, 0.9507, 0.08311, 0.9507, 0.08272, 0.9478, 0.08333, 0.9479, 0.08333, 0.9479, 0.08272, 0.9478, 0.08263, 0.9507, 0.08272, 0.9478, 0.08272, 0.9478, 0.08263, 0.9507, 0.08263, 0.9507, 0.08272, 0.9478, 0.08272, 0.9478, 0.08263, 0.9507, 0.08272, 0.9478, 0.08333, 0.9479, 0.08333, 0.9479, 0.08272, 0.9478, 0.08311, 0.9507, 0.08263, 0.9507, 0.08263, 0.9507, 0.08311, 0.9507, 0.08333, 0.9479, 0.08311, 0.9507, 0.08311, 0.9507, 0.08333, 0.9479, 0.08263, 0.9507, 0.08272, 0.9478, 0.08272, 0.9478, 0.08263, 0.9507, 0.08263, 0.9507, 0.08263, 0.9507, 0.08263, 0.9507, 0.08263, 0.9507, 0.08272, 0.9478, 0.08263, 0.9507, 0.08263, 0.9507, 0.08272, 0.9478, 0.08272, 0.9478, 0.08272, 0.9478, 0.08272, 0.9478, 0.08272, 0.9478])
me_cube_003.materials.append(mat_material_001)
me_cube_003.use_mirror_vertex_groups = False
me_cube_003.update()

# ---- objects
ob_light = bpy.data.objects.new('Light', light_light)
ob_camera = bpy.data.objects.new('Camera', cam_camera)
ob_cube_001 = bpy.data.objects.new('Cube.001', me_cube_001)
ob_cube_002 = bpy.data.objects.new('Cube.002', me_cube_003)

# ---- transforms, parenting, visibility, modifiers, constraints
ob_light.location = (4.076, 1.005, 5.904)
ob_light.rotation_euler = (0.6503, 0.05522, 1.866)
ob_light.lock_rotations_4d = False
ob_light.empty_display_type = 'ARROWS'
ob_light.color = (0.0, 0.0, 0.0, 0.0)
ob_light.lineart.crease_threshold = 0.0
ob_camera.location = (7.359, -6.926, 4.958)
ob_camera.rotation_euler = (1.109, 0.0, 0.8149)
ob_camera.lock_rotations_4d = False
ob_camera.empty_display_type = 'ARROWS'
ob_camera.color = (0.0, 0.0, 0.0, 0.0)
ob_camera.display_type = 'WIRE'
ob_camera.lineart.crease_threshold = 0.0
ob_cube_001.location = (0.0, 0.0, 1.87)
ob_cube_001.scale = (0.12, 0.12, 0.12)
ob_cube_001.lock_rotations_4d = False
ob_cube_001.empty_display_type = 'ARROWS'
ob_cube_001.lineart.crease_threshold = 0.0
_m = ob_cube_001.modifiers.new('Mirror', 'MIRROR')
_m.use_clip = True
ob_cube_002.location = (-0.0008166, 0.05168, 1.874)
ob_cube_002.scale = (0.12, 0.12, 0.12)
ob_cube_002.lock_rotations_4d = False
ob_cube_002.empty_display_type = 'ARROWS'
ob_cube_002.lineart.crease_threshold = 0.0

# ---- collection membership
col_collection.objects.link(ob_light)
col_collection.objects.link(ob_camera)
col_collection.objects.link(ob_cube_001)
col_collection.objects.link(ob_cube_002)

# ---- scene / render settings (as saved in the file)
scene.camera = ob_camera
scene.frame_start = 1; scene.frame_end = 250; scene.frame_set(1)
scene.render.engine = 'BLENDER_EEVEE_NEXT'
scene.view_settings.view_transform = 'Standard'
bpy.context.view_layer.update()
